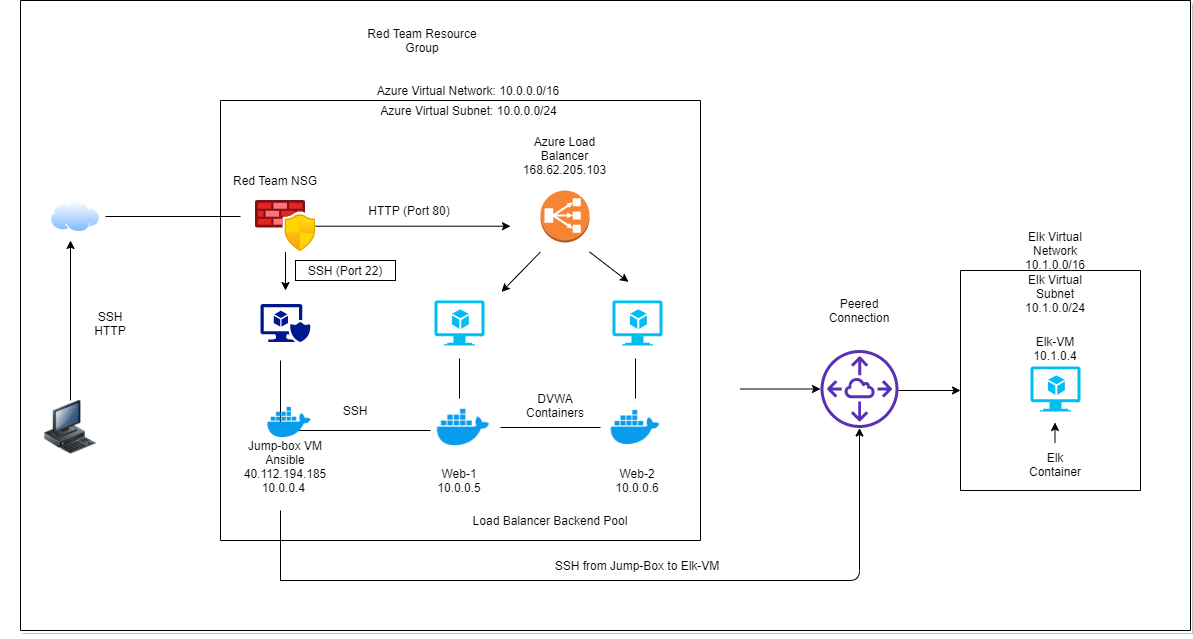

The diagram above was exported from draw.io. Its source (the exported page's mxGraphModel, read from the mxfile embedded in the PNG):
<mxGraphModel dx="782" dy="1537" grid="1" gridSize="10" guides="1" tooltips="1" connect="1" arrows="1" fold="1" page="1" pageScale="1" pageWidth="850" pageHeight="1100" math="0" shadow="0">
  <root>
    <mxCell id="0" />
    <mxCell id="1" parent="0" />
    <mxCell id="b4KJGLOXixdkjyUYN-X2-2" value="" style="verticalLabelPosition=bottom;html=1;verticalAlign=top;align=center;strokeColor=none;fillColor=#00BEF2;shape=mxgraph.azure.virtual_machine_feature;pointerEvents=1;" parent="1" vertex="1">
      <mxGeometry x="504" y="270" width="50" height="45" as="geometry" />
    </mxCell>
    <mxCell id="b4KJGLOXixdkjyUYN-X2-3" value="" style="verticalLabelPosition=bottom;html=1;verticalAlign=top;align=center;strokeColor=none;fillColor=#00BEF2;shape=mxgraph.azure.virtual_machine_feature;pointerEvents=1;" parent="1" vertex="1">
      <mxGeometry x="682" y="270" width="50" height="45" as="geometry" />
    </mxCell>
    <mxCell id="b4KJGLOXixdkjyUYN-X2-5" value="" style="outlineConnect=0;dashed=0;verticalLabelPosition=bottom;verticalAlign=top;align=center;html=1;shape=mxgraph.aws3.classic_load_balancer;fillColor=#F58534;gradientColor=none;" parent="1" vertex="1">
      <mxGeometry x="610" y="160" width="49" height="52" as="geometry" />
    </mxCell>
    <mxCell id="b4KJGLOXixdkjyUYN-X2-10" value="" style="shape=image;html=1;verticalAlign=top;verticalLabelPosition=bottom;labelBackgroundColor=#ffffff;imageAspect=0;aspect=fixed;image=https://cdn4.iconfinder.com/data/icons/logos-and-brands/512/97_Docker_logo_logos-128.png" parent="1" vertex="1">
      <mxGeometry x="504" y="368" width="58" height="58" as="geometry" />
    </mxCell>
    <mxCell id="b4KJGLOXixdkjyUYN-X2-11" value="" style="shape=image;html=1;verticalAlign=top;verticalLabelPosition=bottom;labelBackgroundColor=#ffffff;imageAspect=0;aspect=fixed;image=https://cdn4.iconfinder.com/data/icons/logos-and-brands/512/97_Docker_logo_logos-128.png" parent="1" vertex="1">
      <mxGeometry x="678" y="370" width="54" height="54" as="geometry" />
    </mxCell>
    <mxCell id="b4KJGLOXixdkjyUYN-X2-18" style="edgeStyle=orthogonalEdgeStyle;rounded=0;orthogonalLoop=1;jettySize=auto;html=1;" parent="1" source="b4KJGLOXixdkjyUYN-X2-12" edge="1">
      <mxGeometry relative="1" as="geometry">
        <mxPoint x="355" y="260" as="targetPoint" />
      </mxGeometry>
    </mxCell>
    <mxCell id="b4KJGLOXixdkjyUYN-X2-20" style="edgeStyle=orthogonalEdgeStyle;rounded=0;orthogonalLoop=1;jettySize=auto;html=1;" parent="1" source="b4KJGLOXixdkjyUYN-X2-12" edge="1">
      <mxGeometry relative="1" as="geometry">
        <mxPoint x="580" y="195.71500000000003" as="targetPoint" />
      </mxGeometry>
    </mxCell>
    <mxCell id="b4KJGLOXixdkjyUYN-X2-12" value="" style="aspect=fixed;html=1;points=[];align=center;image;fontSize=12;image=img/lib/azure2/networking/Azure_Firewall_Manager.svg;" parent="1" vertex="1">
      <mxGeometry x="325" y="170" width="60" height="51.43" as="geometry" />
    </mxCell>
    <mxCell id="b4KJGLOXixdkjyUYN-X2-13" value="" style="aspect=fixed;perimeter=ellipsePerimeter;html=1;align=center;shadow=0;dashed=0;spacingTop=3;image;image=img/lib/active_directory/internet_cloud.svg;" parent="1" vertex="1">
      <mxGeometry x="120" y="170.25" width="50" height="31.5" as="geometry" />
    </mxCell>
    <mxCell id="b4KJGLOXixdkjyUYN-X2-15" style="edgeStyle=orthogonalEdgeStyle;rounded=0;orthogonalLoop=1;jettySize=auto;html=1;" parent="1" source="b4KJGLOXixdkjyUYN-X2-14" edge="1">
      <mxGeometry relative="1" as="geometry">
        <mxPoint x="140" y="210" as="targetPoint" />
      </mxGeometry>
    </mxCell>
    <mxCell id="b4KJGLOXixdkjyUYN-X2-14" value="" style="image;html=1;image=img/lib/clip_art/computers/Workstation_128x128.png;strokeColor=#000000;" parent="1" vertex="1">
      <mxGeometry x="70" y="370" width="140" height="54" as="geometry" />
    </mxCell>
    <mxCell id="b4KJGLOXixdkjyUYN-X2-31" value="" style="endArrow=classic;html=1;" parent="1" edge="1">
      <mxGeometry width="50" height="50" relative="1" as="geometry">
        <mxPoint x="610" y="221.43" as="sourcePoint" />
        <mxPoint x="571" y="261.43" as="targetPoint" />
      </mxGeometry>
    </mxCell>
    <mxCell id="b4KJGLOXixdkjyUYN-X2-33" value="" style="endArrow=classic;html=1;" parent="1" edge="1">
      <mxGeometry width="50" height="50" relative="1" as="geometry">
        <mxPoint x="659" y="221.43" as="sourcePoint" />
        <mxPoint x="698" y="251.43" as="targetPoint" />
      </mxGeometry>
    </mxCell>
    <mxCell id="b4KJGLOXixdkjyUYN-X2-42" value="" style="shape=partialRectangle;whiteSpace=wrap;html=1;bottom=0;right=0;fillColor=none;strokeColor=#000000;direction=north;" parent="1" vertex="1">
      <mxGeometry x="350" y="330" width="150" height="70" as="geometry" />
    </mxCell>
    <mxCell id="b4KJGLOXixdkjyUYN-X2-45" value="" style="aspect=fixed;pointerEvents=1;shadow=0;dashed=0;html=1;strokeColor=none;labelPosition=center;verticalLabelPosition=bottom;verticalAlign=top;align=center;fillColor=#00188D;shape=mxgraph.mscae.enterprise.secure_virtual_machine" parent="1" vertex="1">
      <mxGeometry x="330" y="273.5" width="50" height="38" as="geometry" />
    </mxCell>
    <mxCell id="b4KJGLOXixdkjyUYN-X2-48" value="" style="line;strokeWidth=1;html=1;" parent="1" vertex="1">
      <mxGeometry x="570" y="392" width="100" height="10" as="geometry" />
    </mxCell>
    <mxCell id="b4KJGLOXixdkjyUYN-X2-49" value="" style="line;strokeWidth=1;direction=south;html=1;" parent="1" vertex="1">
      <mxGeometry x="524" y="328" width="10" height="40" as="geometry" />
    </mxCell>
    <mxCell id="b4KJGLOXixdkjyUYN-X2-50" value="" style="line;strokeWidth=1;direction=south;html=1;" parent="1" vertex="1">
      <mxGeometry x="700" y="328" width="10" height="40" as="geometry" />
    </mxCell>
    <mxCell id="b4KJGLOXixdkjyUYN-X2-52" value="SSH&lt;br&gt;HTTP" style="text;html=1;strokeColor=none;fillColor=none;align=center;verticalAlign=middle;whiteSpace=wrap;rounded=0;" parent="1" vertex="1">
      <mxGeometry x="160" y="282.5" width="40" height="20" as="geometry" />
    </mxCell>
    <mxCell id="b4KJGLOXixdkjyUYN-X2-54" value="HTTP (Port 80)" style="text;html=1;strokeColor=none;fillColor=none;align=center;verticalAlign=middle;whiteSpace=wrap;rounded=0;" parent="1" vertex="1">
      <mxGeometry x="434" y="170" width="90" height="20" as="geometry" />
    </mxCell>
    <mxCell id="b4KJGLOXixdkjyUYN-X2-56" value="DVWA Containers" style="text;html=1;strokeColor=none;fillColor=none;align=center;verticalAlign=middle;whiteSpace=wrap;rounded=0;" parent="1" vertex="1">
      <mxGeometry x="600" y="360" width="50" height="30" as="geometry" />
    </mxCell>
    <mxCell id="b4KJGLOXixdkjyUYN-X2-57" value="Web-1&lt;br&gt;10.0.0.5" style="text;html=1;strokeColor=none;fillColor=none;align=center;verticalAlign=middle;whiteSpace=wrap;rounded=0;" parent="1" vertex="1">
      <mxGeometry x="509" y="440" width="40" height="20" as="geometry" />
    </mxCell>
    <mxCell id="b4KJGLOXixdkjyUYN-X2-58" value="Web-2&lt;br&gt;10.0.0.6" style="text;html=1;strokeColor=none;fillColor=none;align=center;verticalAlign=middle;whiteSpace=wrap;rounded=0;" parent="1" vertex="1">
      <mxGeometry x="687" y="440" width="40" height="20" as="geometry" />
    </mxCell>
    <mxCell id="b4KJGLOXixdkjyUYN-X2-59" value="Jump-box VM Ansible 40.112.194.185 10.0.0.4&amp;nbsp;" style="text;html=1;strokeColor=none;fillColor=none;align=center;verticalAlign=middle;whiteSpace=wrap;rounded=0;" parent="1" vertex="1">
      <mxGeometry x="335" y="426" width="40" height="20" as="geometry" />
    </mxCell>
    <mxCell id="b4KJGLOXixdkjyUYN-X2-60" value="Load Balancer Backend Pool" style="text;html=1;strokeColor=none;fillColor=none;align=center;verticalAlign=middle;whiteSpace=wrap;rounded=0;" parent="1" vertex="1">
      <mxGeometry x="537.25" y="480" width="165.5" height="20" as="geometry" />
    </mxCell>
    <mxCell id="b4KJGLOXixdkjyUYN-X2-62" value="SSH" style="text;html=1;strokeColor=none;fillColor=none;align=center;verticalAlign=middle;whiteSpace=wrap;rounded=0;" parent="1" vertex="1">
      <mxGeometry x="405" y="370" width="40" height="20" as="geometry" />
    </mxCell>
    <mxCell id="b4KJGLOXixdkjyUYN-X2-63" value="Azure Load Balancer 168.62.205.103" style="text;html=1;strokeColor=none;fillColor=none;align=center;verticalAlign=middle;whiteSpace=wrap;rounded=0;" parent="1" vertex="1">
      <mxGeometry x="604.25" y="120" width="60.5" height="10" as="geometry" />
    </mxCell>
    <mxCell id="b4KJGLOXixdkjyUYN-X2-68" value="" style="shape=partialRectangle;whiteSpace=wrap;html=1;bottom=0;right=0;fillColor=none;strokeColor=#000000;strokeWidth=1;" parent="1" vertex="1">
      <mxGeometry x="290" y="70" width="480" height="440" as="geometry" />
    </mxCell>
    <mxCell id="b4KJGLOXixdkjyUYN-X2-69" value="" style="shape=partialRectangle;whiteSpace=wrap;html=1;top=0;left=0;fillColor=none;strokeColor=#000000;strokeWidth=1;" parent="1" vertex="1">
      <mxGeometry x="290" y="70" width="480" height="440" as="geometry" />
    </mxCell>
    <mxCell id="b4KJGLOXixdkjyUYN-X2-70" value="Azure Virtual Network: 10.0.0.0/16" style="text;html=1;strokeColor=none;fillColor=none;align=center;verticalAlign=middle;whiteSpace=wrap;rounded=0;" parent="1" vertex="1">
      <mxGeometry x="445" y="50" width="186" height="20" as="geometry" />
    </mxCell>
    <mxCell id="b4KJGLOXixdkjyUYN-X2-73" value="" style="line;strokeWidth=1;html=1;" parent="1" vertex="1">
      <mxGeometry x="175" y="181" width="135" height="10" as="geometry" />
    </mxCell>
    <mxCell id="b4KJGLOXixdkjyUYN-X2-74" value="Red Team Resource Group" style="text;html=1;strokeColor=none;fillColor=none;align=center;verticalAlign=middle;whiteSpace=wrap;rounded=0;" parent="1" vertex="1">
      <mxGeometry x="422" width="140" height="20" as="geometry" />
    </mxCell>
    <mxCell id="b4KJGLOXixdkjyUYN-X2-76" value="Azure Virtual Subnet: 10.0.0.0/24" style="text;html=1;strokeColor=none;fillColor=none;align=center;verticalAlign=middle;whiteSpace=wrap;rounded=0;" parent="1" vertex="1">
      <mxGeometry x="441.5" y="70" width="193" height="20" as="geometry" />
    </mxCell>
    <mxCell id="9t61I0tWTa3gFKalAfOx-4" style="edgeStyle=orthogonalEdgeStyle;rounded=0;orthogonalLoop=1;jettySize=auto;html=1;exitX=1;exitY=0.5;exitDx=0;exitDy=0;" parent="1" target="-pPMnEp68_4mGUE-QxIf-7" edge="1">
      <mxGeometry relative="1" as="geometry">
        <mxPoint x="810" y="358.5" as="sourcePoint" />
      </mxGeometry>
    </mxCell>
    <mxCell id="-pPMnEp68_4mGUE-QxIf-2" value="HTTP (Port 22)" style="text;html=1;strokeColor=none;fillColor=none;align=center;verticalAlign=middle;whiteSpace=wrap;rounded=0;" parent="1" vertex="1">
      <mxGeometry x="365" y="230" width="85" height="20" as="geometry" />
    </mxCell>
    <mxCell id="-pPMnEp68_4mGUE-QxIf-7" value="" style="outlineConnect=0;fontColor=#232F3E;gradientColor=none;fillColor=#5A30B5;strokeColor=none;dashed=0;verticalLabelPosition=bottom;verticalAlign=top;align=center;html=1;fontSize=12;fontStyle=0;aspect=fixed;pointerEvents=1;shape=mxgraph.aws4.peering;" parent="1" vertex="1">
      <mxGeometry x="890" y="319.5" width="78" height="78" as="geometry" />
    </mxCell>
    <mxCell id="-pPMnEp68_4mGUE-QxIf-15" value="" style="verticalLabelPosition=bottom;html=1;verticalAlign=top;align=center;strokeColor=none;fillColor=#00BEF2;shape=mxgraph.azure.virtual_machine_feature;pointerEvents=1;" parent="1" vertex="1">
      <mxGeometry x="1100" y="336" width="50" height="45" as="geometry" />
    </mxCell>
    <mxCell id="-pPMnEp68_4mGUE-QxIf-16" value="Elk-VM&lt;br&gt;10.1.0.4" style="text;html=1;strokeColor=none;fillColor=none;align=center;verticalAlign=middle;whiteSpace=wrap;rounded=0;" parent="1" vertex="1">
      <mxGeometry x="1105" y="308" width="40" height="20" as="geometry" />
    </mxCell>
    <mxCell id="-pPMnEp68_4mGUE-QxIf-19" value="Elk Container" style="text;html=1;strokeColor=none;fillColor=none;align=center;verticalAlign=middle;whiteSpace=wrap;rounded=0;" parent="1" vertex="1">
      <mxGeometry x="1105" y="424" width="40" height="20" as="geometry" />
    </mxCell>
    <mxCell id="9t61I0tWTa3gFKalAfOx-1" value="Peered Connection" style="text;html=1;strokeColor=none;fillColor=none;align=center;verticalAlign=middle;whiteSpace=wrap;rounded=0;" parent="1" vertex="1">
      <mxGeometry x="909" y="270" width="40" height="20" as="geometry" />
    </mxCell>
    <mxCell id="zIXbqhZkDP1svifE_7vt-1" value="Red Team NSG" style="text;html=1;strokeColor=none;fillColor=none;align=center;verticalAlign=middle;whiteSpace=wrap;rounded=0;" parent="1" vertex="1">
      <mxGeometry x="300" y="140" width="90" height="20" as="geometry" />
    </mxCell>
    <mxCell id="zIXbqhZkDP1svifE_7vt-5" value="" style="endArrow=classic;html=1;" parent="1" edge="1">
      <mxGeometry width="50" height="50" relative="1" as="geometry">
        <mxPoint x="968" y="360" as="sourcePoint" />
        <mxPoint x="1030" y="360" as="targetPoint" />
      </mxGeometry>
    </mxCell>
    <mxCell id="zIXbqhZkDP1svifE_7vt-11" value="" style="endArrow=classic;html=1;" parent="1" edge="1">
      <mxGeometry width="50" height="50" relative="1" as="geometry">
        <mxPoint x="1124.5" y="412" as="sourcePoint" />
        <mxPoint x="1124.5" y="392" as="targetPoint" />
      </mxGeometry>
    </mxCell>
    <mxCell id="zIXbqhZkDP1svifE_7vt-19" value="" style="shape=partialRectangle;whiteSpace=wrap;html=1;bottom=0;right=0;fillColor=none;" parent="1" vertex="1">
      <mxGeometry x="1030" y="240" width="180" height="220" as="geometry" />
    </mxCell>
    <mxCell id="zIXbqhZkDP1svifE_7vt-20" value="" style="shape=partialRectangle;whiteSpace=wrap;html=1;top=0;left=0;fillColor=none;" parent="1" vertex="1">
      <mxGeometry x="1030" y="240" width="180" height="220" as="geometry" />
    </mxCell>
    <mxCell id="zIXbqhZkDP1svifE_7vt-23" value="Elk Virtual Subnet 10.1.0.0/24" style="text;html=1;strokeColor=none;fillColor=none;align=center;verticalAlign=middle;whiteSpace=wrap;rounded=0;" parent="1" vertex="1">
      <mxGeometry x="1105" y="250" width="40" height="26.5" as="geometry" />
    </mxCell>
    <mxCell id="zIXbqhZkDP1svifE_7vt-24" value="Elk Virtual Network&lt;br&gt;10.1.0.0/16" style="text;html=1;strokeColor=none;fillColor=none;align=center;verticalAlign=middle;whiteSpace=wrap;rounded=0;" parent="1" vertex="1">
      <mxGeometry x="1105" y="210" width="40" height="20" as="geometry" />
    </mxCell>
    <mxCell id="zIXbqhZkDP1svifE_7vt-31" value="" style="shape=partialRectangle;whiteSpace=wrap;html=1;top=0;left=0;fillColor=none;strokeWidth=1;direction=south;" parent="1" vertex="1">
      <mxGeometry x="350" y="480" width="570" height="70" as="geometry" />
    </mxCell>
    <mxCell id="zIXbqhZkDP1svifE_7vt-33" value="" style="edgeStyle=segmentEdgeStyle;endArrow=classic;html=1;" parent="1" target="-pPMnEp68_4mGUE-QxIf-7" edge="1">
      <mxGeometry width="50" height="50" relative="1" as="geometry">
        <mxPoint x="880" y="550" as="sourcePoint" />
        <mxPoint x="930" y="500" as="targetPoint" />
      </mxGeometry>
    </mxCell>
    <mxCell id="zIXbqhZkDP1svifE_7vt-34" value="SSH from Jump-Box to Elk-VM" style="text;html=1;strokeColor=none;fillColor=none;align=center;verticalAlign=middle;whiteSpace=wrap;rounded=0;" parent="1" vertex="1">
      <mxGeometry x="622" y="520" width="170" height="30" as="geometry" />
    </mxCell>
    <mxCell id="ZCr8lSE3E5HDMavNse0J-1" value="" style="shape=partialRectangle;whiteSpace=wrap;html=1;bottom=0;right=0;fillColor=none;strokeWidth=1;" parent="1" vertex="1">
      <mxGeometry x="90" y="-30" width="1170" height="630" as="geometry" />
    </mxCell>
    <mxCell id="ZCr8lSE3E5HDMavNse0J-7" style="edgeStyle=orthogonalEdgeStyle;rounded=0;orthogonalLoop=1;jettySize=auto;html=1;exitX=0;exitY=1;exitDx=0;exitDy=0;entryX=0;entryY=1;entryDx=0;entryDy=0;" parent="1" source="ZCr8lSE3E5HDMavNse0J-4" target="ZCr8lSE3E5HDMavNse0J-1" edge="1">
      <mxGeometry relative="1" as="geometry" />
    </mxCell>
    <mxCell id="ZCr8lSE3E5HDMavNse0J-4" value="" style="shape=partialRectangle;whiteSpace=wrap;html=1;top=0;left=0;fillColor=none;strokeWidth=1;shadow=1;" parent="1" vertex="1">
      <mxGeometry x="90" y="-30" width="1170" height="630" as="geometry" />
    </mxCell>
    <mxCell id="AHJh_dYkTfiKeVtwyuwd-1" value="" style="shape=image;html=1;verticalAlign=top;verticalLabelPosition=bottom;labelBackgroundColor=#ffffff;imageAspect=0;aspect=fixed;image=https://cdn4.iconfinder.com/data/icons/logos-and-brands/512/97_Docker_logo_logos-128.png" parent="1" vertex="1">
      <mxGeometry x="335" y="368" width="48" height="48" as="geometry" />
    </mxCell>
    <mxCell id="Y-T31drayAffgUsibSsi-2" value="SSH (Port 22)" style="rounded=0;whiteSpace=wrap;html=1;" vertex="1" parent="1">
      <mxGeometry x="365" y="230" width="100" height="20" as="geometry" />
    </mxCell>
  </root>
</mxGraphModel>